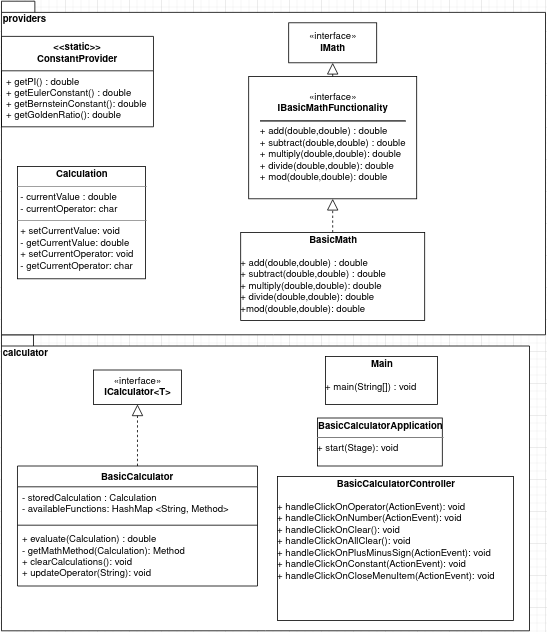

The diagram above was exported from draw.io. Its source (the exported page's mxGraphModel, read from the mxfile embedded in the PNG):
<mxGraphModel dx="1422" dy="771" grid="1" gridSize="10" guides="1" tooltips="1" connect="1" arrows="1" fold="1" page="1" pageScale="1" pageWidth="827" pageHeight="1169" math="0" shadow="0">
  <root>
    <mxCell id="WIyWlLk6GJQsqaUBKTNV-0" />
    <mxCell id="WIyWlLk6GJQsqaUBKTNV-1" parent="WIyWlLk6GJQsqaUBKTNV-0" />
    <mxCell id="XgvjB6UCi2_GMD0Y5S5A-1" value="calculator" style="shape=folder;fontStyle=1;spacingTop=10;tabWidth=40;tabHeight=14;tabPosition=left;html=1;align=left;verticalAlign=top;" parent="WIyWlLk6GJQsqaUBKTNV-1" vertex="1">
      <mxGeometry y="420" width="660" height="370" as="geometry" />
    </mxCell>
    <mxCell id="XgvjB6UCi2_GMD0Y5S5A-0" value="providers" style="shape=folder;fontStyle=1;spacingTop=10;tabWidth=40;tabHeight=14;tabPosition=left;html=1;noLabel=0;labelPosition=center;verticalLabelPosition=middle;align=left;verticalAlign=top;horizontal=1;" parent="WIyWlLk6GJQsqaUBKTNV-1" vertex="1">
      <mxGeometry y="3" width="680" height="417" as="geometry" />
    </mxCell>
    <mxCell id="3kCvDRgQwZp3znurGLtC-0" value="«interface»&lt;br&gt;&lt;div&gt;&lt;b&gt;ICalculator&amp;lt;T&amp;gt;&lt;/b&gt;&lt;/div&gt;" style="html=1;" parent="WIyWlLk6GJQsqaUBKTNV-1" vertex="1">
      <mxGeometry x="115" y="464" width="110" height="43" as="geometry" />
    </mxCell>
    <mxCell id="3kCvDRgQwZp3znurGLtC-5" value="" style="endArrow=block;dashed=1;endFill=0;endSize=12;html=1;exitX=0.5;exitY=0;exitDx=0;exitDy=0;entryX=0.5;entryY=1;entryDx=0;entryDy=0;" parent="WIyWlLk6GJQsqaUBKTNV-1" source="3kCvDRgQwZp3znurGLtC-1" target="3kCvDRgQwZp3znurGLtC-0" edge="1">
      <mxGeometry width="160" relative="1" as="geometry">
        <mxPoint x="-35" y="530" as="sourcePoint" />
        <mxPoint x="15" y="510" as="targetPoint" />
      </mxGeometry>
    </mxCell>
    <mxCell id="XgvjB6UCi2_GMD0Y5S5A-2" value="&lt;p style=&quot;margin: 0px ; margin-top: 4px ; text-align: center&quot;&gt;&lt;b&gt;BasicCalculatorApplication&lt;/b&gt;&lt;br&gt;&lt;/p&gt;&lt;hr size=&quot;1&quot;&gt;&lt;div style=&quot;height: 2px&quot;&gt;+ &lt;span class=&quot;pl-en&quot;&gt;start(Stage): void&lt;br&gt;&lt;/span&gt;&lt;/div&gt;" style="verticalAlign=top;align=left;overflow=fill;fontSize=12;fontFamily=Helvetica;html=1;" parent="WIyWlLk6GJQsqaUBKTNV-1" vertex="1">
      <mxGeometry x="395" y="524" width="156" height="60" as="geometry" />
    </mxCell>
    <mxCell id="XgvjB6UCi2_GMD0Y5S5A-7" value="&lt;p style=&quot;margin: 0px ; margin-top: 4px ; text-align: center&quot;&gt;&lt;b&gt;Calculation&lt;/b&gt;&lt;/p&gt;&lt;hr size=&quot;1&quot;&gt;&lt;p style=&quot;margin: 0px ; margin-left: 4px&quot;&gt;- currentValue : double&lt;br&gt;- currentOperator: char&lt;br&gt;&lt;/p&gt;&lt;hr size=&quot;1&quot;&gt;&lt;p style=&quot;margin: 0px ; margin-left: 4px&quot;&gt;+ setCurrentValue: void&lt;br&gt;- getCurrentValue: double&lt;br&gt;+ setCurrentOperator: void&lt;/p&gt;&lt;p style=&quot;margin: 0px ; margin-left: 4px&quot;&gt;- getCurrentOperator: char&lt;/p&gt;" style="verticalAlign=top;align=left;overflow=fill;fontSize=12;fontFamily=Helvetica;html=1;" parent="WIyWlLk6GJQsqaUBKTNV-1" vertex="1">
      <mxGeometry x="20" y="209.75" width="160" height="140.25" as="geometry" />
    </mxCell>
    <mxCell id="XgvjB6UCi2_GMD0Y5S5A-8" value="&lt;p style=&quot;margin: 0px ; margin-top: 4px ; text-align: center&quot;&gt;&lt;b&gt;Main&lt;/b&gt;&lt;br&gt;&lt;/p&gt;&lt;hr size=&quot;1&quot;&gt;&lt;div style=&quot;height: 2px&quot;&gt;+ main(String[]) : void&lt;br&gt;&lt;/div&gt;" style="verticalAlign=top;align=left;overflow=fill;fontSize=12;fontFamily=Helvetica;html=1;" parent="WIyWlLk6GJQsqaUBKTNV-1" vertex="1">
      <mxGeometry x="405" y="447" width="140" height="60" as="geometry" />
    </mxCell>
    <mxCell id="QDabm95rScwvhg3q1VZv-4" value="&lt;p style=&quot;margin: 0px ; margin-top: 4px ; text-align: center&quot;&gt;&lt;b&gt;BasicCalculatorController&lt;/b&gt;&lt;/p&gt;&lt;hr size=&quot;1&quot;&gt;&lt;div style=&quot;height: 2px&quot;&gt;+ &lt;span class=&quot;pl-en&quot;&gt;&lt;span class=&quot;pl-token&quot;&gt;handleClickOnOperator(ActionEvent): void&lt;br&gt;+ handleClickOnNumber(ActionEvent): void&lt;br&gt;+ &lt;/span&gt;&lt;/span&gt;&lt;span class=&quot;pl-en&quot;&gt;&lt;span class=&quot;pl-token&quot;&gt;&lt;span class=&quot;pl-en&quot;&gt;&lt;span class=&quot;pl-token&quot;&gt;handleClickOnClear(): void&lt;br&gt;+ &lt;/span&gt;&lt;/span&gt;&lt;/span&gt;&lt;/span&gt;&lt;span class=&quot;pl-en&quot;&gt;&lt;span class=&quot;pl-token&quot;&gt;&lt;span class=&quot;pl-en&quot;&gt;&lt;span class=&quot;pl-token&quot;&gt;&lt;span class=&quot;pl-en&quot;&gt;&lt;span class=&quot;pl-token&quot;&gt;handleClickOnAllClear(): void&lt;br&gt;+ &lt;/span&gt;&lt;/span&gt;&lt;/span&gt;&lt;/span&gt;&lt;/span&gt;&lt;/span&gt;&lt;span class=&quot;pl-en&quot;&gt;&lt;span class=&quot;pl-token&quot;&gt;&lt;span class=&quot;pl-en&quot;&gt;&lt;span class=&quot;pl-token&quot;&gt;&lt;span class=&quot;pl-en&quot;&gt;&lt;span class=&quot;pl-token&quot;&gt;&lt;span class=&quot;pl-en&quot;&gt;&lt;span class=&quot;pl-token&quot;&gt;handleClickOnPlusMinusSign(ActionEvent): void&lt;/span&gt;&lt;/span&gt;&lt;/span&gt;&lt;/span&gt;&lt;/span&gt;&lt;/span&gt;&lt;/span&gt;&lt;/span&gt;&lt;span class=&quot;pl-en&quot;&gt;&lt;span class=&quot;pl-token&quot;&gt;&lt;span class=&quot;pl-en&quot;&gt;&lt;span class=&quot;pl-token&quot;&gt;&lt;span class=&quot;pl-en&quot;&gt;&lt;span class=&quot;pl-token&quot;&gt;&lt;span class=&quot;pl-en&quot;&gt;&lt;span class=&quot;pl-token&quot;&gt;&lt;span class=&quot;pl-en&quot;&gt;&lt;span class=&quot;pl-token active&quot;&gt;&lt;br&gt;+ &lt;/span&gt;&lt;/span&gt;&lt;/span&gt;&lt;/span&gt;&lt;/span&gt;&lt;/span&gt;&lt;/span&gt;&lt;/span&gt;&lt;/span&gt;&lt;/span&gt;&lt;span class=&quot;pl-en&quot;&gt;&lt;span class=&quot;pl-token&quot;&gt;&lt;span class=&quot;pl-en&quot;&gt;&lt;span class=&quot;pl-token&quot;&gt;&lt;span class=&quot;pl-en&quot;&gt;&lt;span class=&quot;pl-token&quot;&gt;&lt;span class=&quot;pl-en&quot;&gt;&lt;span class=&quot;pl-token&quot;&gt;&lt;span class=&quot;pl-en&quot;&gt;&lt;span class=&quot;pl-token active&quot;&gt;&lt;span class=&quot;pl-en&quot;&gt;&lt;span class=&quot;pl-token&quot;&gt;handleClickOnConstant(ActionEvent): void&lt;br&gt;+ &lt;/span&gt;&lt;/span&gt;&lt;/span&gt;&lt;/span&gt;&lt;/span&gt;&lt;/span&gt;&lt;/span&gt;&lt;/span&gt;&lt;/span&gt;&lt;/span&gt;&lt;/span&gt;&lt;/span&gt;&lt;span class=&quot;pl-en&quot;&gt;&lt;span class=&quot;pl-token&quot;&gt;&lt;span class=&quot;pl-en&quot;&gt;&lt;span class=&quot;pl-token&quot;&gt;&lt;span class=&quot;pl-en&quot;&gt;&lt;span class=&quot;pl-token&quot;&gt;&lt;span class=&quot;pl-en&quot;&gt;&lt;span class=&quot;pl-token&quot;&gt;&lt;span class=&quot;pl-en&quot;&gt;&lt;span class=&quot;pl-token active&quot;&gt;&lt;span class=&quot;pl-en&quot;&gt;&lt;span class=&quot;pl-token&quot;&gt;&lt;span class=&quot;pl-en&quot;&gt;&lt;span class=&quot;pl-token&quot;&gt;handleClickOnCloseMenuItem(ActionEvent): void&lt;/span&gt;&lt;/span&gt;&lt;/span&gt;&lt;/span&gt;&lt;/span&gt;&lt;/span&gt;&lt;/span&gt;&lt;/span&gt;&lt;/span&gt;&lt;/span&gt;&lt;/span&gt;&lt;/span&gt;&lt;/span&gt;&lt;/span&gt;&lt;span class=&quot;pl-en&quot;&gt;&lt;span class=&quot;pl-token&quot;&gt;&lt;span class=&quot;pl-en&quot;&gt;&lt;span class=&quot;pl-token&quot;&gt;&lt;span class=&quot;pl-en&quot;&gt;&lt;span class=&quot;pl-token&quot;&gt;&lt;span class=&quot;pl-en&quot;&gt;&lt;span class=&quot;pl-token&quot;&gt;&lt;span class=&quot;pl-en&quot;&gt;&lt;span class=&quot;pl-token active&quot;&gt;&lt;span class=&quot;pl-en&quot;&gt;&lt;span class=&quot;pl-token&quot;&gt;&lt;span class=&quot;pl-en&quot;&gt;&lt;span class=&quot;pl-token&quot;&gt;&lt;span class=&quot;pl-en&quot;&gt;&lt;span class=&quot;pl-token&quot;&gt;&lt;br&gt;&lt;/span&gt;&lt;/span&gt;&lt;/span&gt;&lt;/span&gt;&lt;/span&gt;&lt;/span&gt;&lt;/span&gt;&lt;/span&gt;&lt;/span&gt;&lt;/span&gt;&lt;/span&gt;&lt;/span&gt;&lt;/span&gt;&lt;/span&gt;&lt;/span&gt;&lt;/span&gt;&lt;/div&gt;" style="verticalAlign=top;align=left;overflow=fill;fontSize=12;fontFamily=Helvetica;html=1;" parent="WIyWlLk6GJQsqaUBKTNV-1" vertex="1">
      <mxGeometry x="345" y="597" width="295" height="180" as="geometry" />
    </mxCell>
    <mxCell id="P_fIJlCqKOhS97Jsi9-d-0" value="«interface»&lt;br&gt;&lt;b&gt;IMath&lt;/b&gt;" style="html=1;" parent="WIyWlLk6GJQsqaUBKTNV-1" vertex="1">
      <mxGeometry x="359" y="30" width="110" height="50" as="geometry" />
    </mxCell>
    <mxCell id="P_fIJlCqKOhS97Jsi9-d-2" value="" style="endArrow=block;dashed=1;endFill=0;endSize=12;html=1;entryX=0.5;entryY=1;entryDx=0;entryDy=0;" parent="WIyWlLk6GJQsqaUBKTNV-1" source="P_fIJlCqKOhS97Jsi9-d-11" target="P_fIJlCqKOhS97Jsi9-d-3" edge="1">
      <mxGeometry width="160" relative="1" as="geometry">
        <mxPoint x="480" y="369.9999999999999" as="sourcePoint" />
        <mxPoint x="720" y="280" as="targetPoint" />
      </mxGeometry>
    </mxCell>
    <mxCell id="P_fIJlCqKOhS97Jsi9-d-3" value="«interface»&lt;br&gt;&lt;b&gt;IBasicMathFunctionality&lt;br&gt;&lt;/b&gt;&lt;hr&gt;&lt;div style=&quot;line-height: 120%&quot; align=&quot;left&quot;&gt;+ add(double,double) : double&lt;br&gt;+ subtract(double,double) : double&lt;br&gt;+ multiply(double,double): double&lt;br&gt;+ divide(double,double): double&lt;/div&gt;&lt;div style=&quot;line-height: 120%&quot; align=&quot;left&quot;&gt;+ mod(double,double): double&lt;br&gt;&lt;/div&gt;" style="html=1;" parent="WIyWlLk6GJQsqaUBKTNV-1" vertex="1">
      <mxGeometry x="309" y="97" width="210" height="153" as="geometry" />
    </mxCell>
    <mxCell id="P_fIJlCqKOhS97Jsi9-d-9" value="" style="endArrow=block;dashed=1;endFill=0;endSize=12;html=1;exitX=0.5;exitY=0;exitDx=0;exitDy=0;entryX=0.5;entryY=1;entryDx=0;entryDy=0;" parent="WIyWlLk6GJQsqaUBKTNV-1" source="P_fIJlCqKOhS97Jsi9-d-3" target="P_fIJlCqKOhS97Jsi9-d-0" edge="1">
      <mxGeometry width="160" relative="1" as="geometry">
        <mxPoint x="560" y="220" as="sourcePoint" />
        <mxPoint x="720" y="220" as="targetPoint" />
      </mxGeometry>
    </mxCell>
    <mxCell id="P_fIJlCqKOhS97Jsi9-d-11" value="&lt;p style=&quot;margin: 0px ; margin-top: 4px ; text-align: center&quot;&gt;&lt;b&gt;BasicMath&lt;/b&gt;&lt;/p&gt;&lt;hr size=&quot;1&quot;&gt;&lt;div style=&quot;height: 2px&quot;&gt;&lt;div style=&quot;line-height: 120%&quot; align=&quot;left&quot;&gt;+ add(double,double) : double&lt;br&gt;+ subtract(double,double) : double&lt;br&gt;+ multiply(double,double): double&lt;br&gt;+ divide(double,double): double&lt;br&gt;+mod(double,double): double&lt;br&gt;&lt;/div&gt;&lt;/div&gt;" style="verticalAlign=top;align=left;overflow=fill;fontSize=12;fontFamily=Helvetica;html=1;" parent="WIyWlLk6GJQsqaUBKTNV-1" vertex="1">
      <mxGeometry x="299" y="292" width="230" height="110" as="geometry" />
    </mxCell>
    <mxCell id="3kCvDRgQwZp3znurGLtC-1" value="BasicCalculator&#10;" style="swimlane;fontStyle=1;align=center;verticalAlign=top;childLayout=stackLayout;horizontal=1;startSize=26;horizontalStack=0;resizeParent=1;resizeParentMax=0;resizeLast=0;collapsible=1;marginBottom=0;" parent="WIyWlLk6GJQsqaUBKTNV-1" vertex="1">
      <mxGeometry x="20" y="584" width="300" height="150" as="geometry" />
    </mxCell>
    <mxCell id="3kCvDRgQwZp3znurGLtC-2" value="- storedCalculation : Calculation&#10;- availableFunctions: HashMap &lt;String, Method&gt;&#10;&#10;&#10;" style="text;strokeColor=none;fillColor=none;align=left;verticalAlign=top;spacingLeft=4;spacingRight=4;overflow=hidden;rotatable=0;points=[[0,0.5],[1,0.5]];portConstraint=eastwest;" parent="3kCvDRgQwZp3znurGLtC-1" vertex="1">
      <mxGeometry y="26" width="300" height="44" as="geometry" />
    </mxCell>
    <mxCell id="3kCvDRgQwZp3znurGLtC-3" value="" style="line;strokeWidth=1;fillColor=none;align=left;verticalAlign=middle;spacingTop=-1;spacingLeft=3;spacingRight=3;rotatable=0;labelPosition=right;points=[];portConstraint=eastwest;" parent="3kCvDRgQwZp3znurGLtC-1" vertex="1">
      <mxGeometry y="70" width="300" height="8" as="geometry" />
    </mxCell>
    <mxCell id="3kCvDRgQwZp3znurGLtC-4" value="+ evaluate(Calculation) : double&#10;- getMathMethod(Calculation): Method&#10;+ clearCalculations(): void&#10;+ updateOperator(String): void&#10;&#10;" style="text;strokeColor=none;fillColor=none;align=left;verticalAlign=top;spacingLeft=4;spacingRight=4;overflow=hidden;rotatable=0;points=[[0,0.5],[1,0.5]];portConstraint=eastwest;" parent="3kCvDRgQwZp3znurGLtC-1" vertex="1">
      <mxGeometry y="78" width="300" height="72" as="geometry" />
    </mxCell>
    <mxCell id="3kCvDRgQwZp3znurGLtC-8" value="&lt;&lt;static&gt;&gt;&#10;ConstantProvider" style="swimlane;fontStyle=1;align=center;verticalAlign=top;childLayout=stackLayout;horizontal=1;startSize=43;horizontalStack=0;resizeParent=1;resizeParentMax=0;resizeLast=0;collapsible=1;marginBottom=0;" parent="WIyWlLk6GJQsqaUBKTNV-1" vertex="1">
      <mxGeometry y="47" width="190" height="113" as="geometry" />
    </mxCell>
    <mxCell id="3kCvDRgQwZp3znurGLtC-11" value="+ getPI() : double&#10;+ getEulerConstant() : double&#10;+ getBernsteinConstant(): double&#10;+ getGoldenRatio(): double&#10;&#10;" style="text;strokeColor=none;fillColor=none;align=left;verticalAlign=top;spacingLeft=4;spacingRight=4;overflow=hidden;rotatable=0;points=[[0,0.5],[1,0.5]];portConstraint=eastwest;" parent="3kCvDRgQwZp3znurGLtC-8" vertex="1">
      <mxGeometry y="43" width="190" height="70" as="geometry" />
    </mxCell>
  </root>
</mxGraphModel>